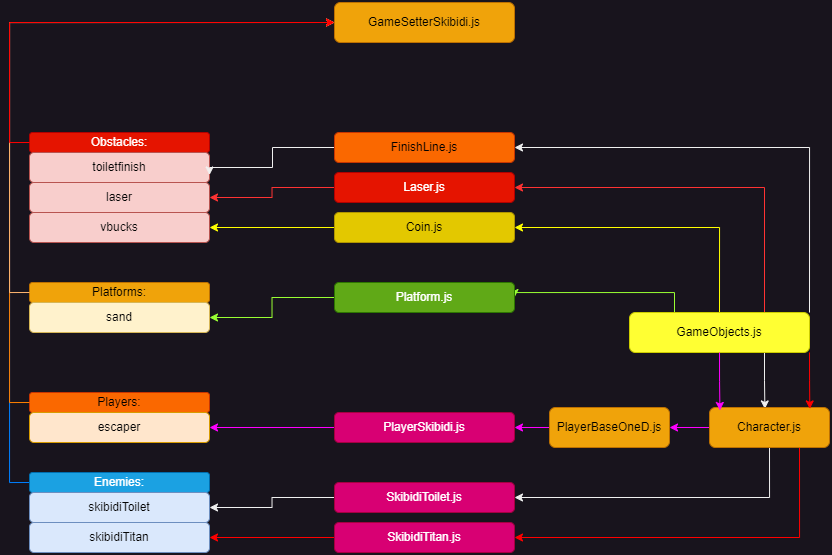

The diagram above was exported from draw.io. Its source (the exported page's mxGraphModel, read from the mxfile embedded in the PNG):
<mxGraphModel dx="987" dy="577" grid="1" gridSize="10" guides="1" tooltips="1" connect="1" arrows="1" fold="1" page="1" pageScale="1" pageWidth="850" pageHeight="1100" math="0" shadow="0">
  <root>
    <mxCell id="0" />
    <mxCell id="1" parent="0" />
    <mxCell id="DCforT8iaWmOigPHQdEc-1" value="GameSetterSkibidi.js" style="rounded=1;whiteSpace=wrap;html=1;fillColor=#f0a30a;fontColor=#000000;strokeColor=#BD7000;" vertex="1" parent="1">
      <mxGeometry x="335" y="40" width="180" height="40" as="geometry" />
    </mxCell>
    <mxCell id="DCforT8iaWmOigPHQdEc-43" style="edgeStyle=orthogonalEdgeStyle;rounded=0;orthogonalLoop=1;jettySize=auto;html=1;exitX=1;exitY=0;exitDx=0;exitDy=0;entryX=1;entryY=0.5;entryDx=0;entryDy=0;" edge="1" parent="1" source="DCforT8iaWmOigPHQdEc-2" target="DCforT8iaWmOigPHQdEc-30">
      <mxGeometry relative="1" as="geometry" />
    </mxCell>
    <mxCell id="DCforT8iaWmOigPHQdEc-44" style="edgeStyle=orthogonalEdgeStyle;rounded=0;orthogonalLoop=1;jettySize=auto;html=1;exitX=0.75;exitY=0;exitDx=0;exitDy=0;entryX=1;entryY=0.5;entryDx=0;entryDy=0;strokeColor=#FF3333;" edge="1" parent="1" source="DCforT8iaWmOigPHQdEc-2" target="DCforT8iaWmOigPHQdEc-28">
      <mxGeometry relative="1" as="geometry" />
    </mxCell>
    <mxCell id="DCforT8iaWmOigPHQdEc-45" style="edgeStyle=orthogonalEdgeStyle;rounded=0;orthogonalLoop=1;jettySize=auto;html=1;exitX=0.5;exitY=0;exitDx=0;exitDy=0;entryX=1;entryY=0.5;entryDx=0;entryDy=0;strokeColor=#FFFF00;" edge="1" parent="1" source="DCforT8iaWmOigPHQdEc-2" target="DCforT8iaWmOigPHQdEc-29">
      <mxGeometry relative="1" as="geometry" />
    </mxCell>
    <mxCell id="DCforT8iaWmOigPHQdEc-54" style="edgeStyle=orthogonalEdgeStyle;rounded=0;orthogonalLoop=1;jettySize=auto;html=1;exitX=0.25;exitY=0;exitDx=0;exitDy=0;entryX=1;entryY=0.5;entryDx=0;entryDy=0;strokeColor=#99FF33;" edge="1" parent="1" source="DCforT8iaWmOigPHQdEc-2" target="DCforT8iaWmOigPHQdEc-53">
      <mxGeometry relative="1" as="geometry">
        <Array as="points">
          <mxPoint x="675" y="330" />
          <mxPoint x="515" y="330" />
        </Array>
      </mxGeometry>
    </mxCell>
    <mxCell id="DCforT8iaWmOigPHQdEc-68" style="edgeStyle=orthogonalEdgeStyle;rounded=0;orthogonalLoop=1;jettySize=auto;html=1;exitX=0.75;exitY=1;exitDx=0;exitDy=0;" edge="1" parent="1" source="DCforT8iaWmOigPHQdEc-2">
      <mxGeometry relative="1" as="geometry">
        <mxPoint x="765.3810105096725" y="446.42857724144346" as="targetPoint" />
      </mxGeometry>
    </mxCell>
    <mxCell id="DCforT8iaWmOigPHQdEc-2" value="GameObjects.js" style="rounded=1;whiteSpace=wrap;html=1;fillColor=#FFFF33;fontColor=#000000;strokeColor=#CCCC00;" vertex="1" parent="1">
      <mxGeometry x="630" y="350" width="180" height="40" as="geometry" />
    </mxCell>
    <mxCell id="DCforT8iaWmOigPHQdEc-6" value="Obstacles:" style="rounded=1;whiteSpace=wrap;html=1;fillColor=#e51400;fontColor=#ffffff;strokeColor=#B20000;" vertex="1" parent="1">
      <mxGeometry x="30" y="170" width="180" height="20" as="geometry" />
    </mxCell>
    <mxCell id="DCforT8iaWmOigPHQdEc-7" value="&lt;font color=&quot;#050505&quot;&gt;toiletfinish&lt;/font&gt;" style="rounded=1;whiteSpace=wrap;html=1;fillColor=#f8cecc;strokeColor=#b85450;" vertex="1" parent="1">
      <mxGeometry x="30" y="190" width="180" height="30" as="geometry" />
    </mxCell>
    <mxCell id="DCforT8iaWmOigPHQdEc-8" value="&lt;font color=&quot;#050505&quot;&gt;laser&lt;/font&gt;" style="rounded=1;whiteSpace=wrap;html=1;fillColor=#f8cecc;strokeColor=#b85450;" vertex="1" parent="1">
      <mxGeometry x="30" y="220" width="180" height="30" as="geometry" />
    </mxCell>
    <mxCell id="DCforT8iaWmOigPHQdEc-9" value="&lt;font color=&quot;#050505&quot;&gt;vbucks&lt;/font&gt;" style="rounded=1;whiteSpace=wrap;html=1;fillColor=#f8cecc;strokeColor=#b85450;" vertex="1" parent="1">
      <mxGeometry x="30" y="250" width="180" height="30" as="geometry" />
    </mxCell>
    <mxCell id="DCforT8iaWmOigPHQdEc-11" value="Platforms:" style="rounded=1;whiteSpace=wrap;html=1;fillColor=#f0a30a;fontColor=#000000;strokeColor=#BD7000;" vertex="1" parent="1">
      <mxGeometry x="30" y="320" width="180" height="20" as="geometry" />
    </mxCell>
    <mxCell id="DCforT8iaWmOigPHQdEc-12" value="&lt;font color=&quot;#050505&quot;&gt;sand&lt;/font&gt;" style="rounded=1;whiteSpace=wrap;html=1;fillColor=#fff2cc;strokeColor=#d6b656;" vertex="1" parent="1">
      <mxGeometry x="30" y="340" width="180" height="30" as="geometry" />
    </mxCell>
    <mxCell id="DCforT8iaWmOigPHQdEc-15" value="Players:" style="rounded=1;whiteSpace=wrap;html=1;fillColor=#fa6800;fontColor=#000000;strokeColor=#C73500;" vertex="1" parent="1">
      <mxGeometry x="30" y="430" width="180" height="20" as="geometry" />
    </mxCell>
    <mxCell id="DCforT8iaWmOigPHQdEc-16" value="&lt;font color=&quot;#050505&quot;&gt;escaper&lt;/font&gt;" style="rounded=1;whiteSpace=wrap;html=1;fillColor=#ffe6cc;strokeColor=#d79b00;" vertex="1" parent="1">
      <mxGeometry x="30" y="450" width="180" height="30" as="geometry" />
    </mxCell>
    <mxCell id="DCforT8iaWmOigPHQdEc-49" style="edgeStyle=orthogonalEdgeStyle;rounded=0;orthogonalLoop=1;jettySize=auto;html=1;exitX=0;exitY=0.5;exitDx=0;exitDy=0;entryX=0;entryY=0.5;entryDx=0;entryDy=0;strokeColor=#007FFF;" edge="1" parent="1" source="DCforT8iaWmOigPHQdEc-18" target="DCforT8iaWmOigPHQdEc-1">
      <mxGeometry relative="1" as="geometry" />
    </mxCell>
    <mxCell id="DCforT8iaWmOigPHQdEc-18" value="Enemies:" style="rounded=1;whiteSpace=wrap;html=1;fillColor=#1ba1e2;fontColor=#ffffff;strokeColor=#006EAF;" vertex="1" parent="1">
      <mxGeometry x="30" y="510" width="180" height="20" as="geometry" />
    </mxCell>
    <mxCell id="DCforT8iaWmOigPHQdEc-19" value="&lt;font color=&quot;#050505&quot;&gt;skibidiToilet&lt;/font&gt;" style="rounded=1;whiteSpace=wrap;html=1;fillColor=#dae8fc;strokeColor=#6c8ebf;" vertex="1" parent="1">
      <mxGeometry x="30" y="530" width="180" height="30" as="geometry" />
    </mxCell>
    <mxCell id="DCforT8iaWmOigPHQdEc-20" value="&lt;font color=&quot;#050505&quot;&gt;skibidiTitan&lt;/font&gt;" style="rounded=1;whiteSpace=wrap;html=1;fillColor=#dae8fc;strokeColor=#6c8ebf;" vertex="1" parent="1">
      <mxGeometry x="30" y="560" width="180" height="30" as="geometry" />
    </mxCell>
    <mxCell id="DCforT8iaWmOigPHQdEc-46" style="edgeStyle=orthogonalEdgeStyle;rounded=0;orthogonalLoop=1;jettySize=auto;html=1;exitX=0;exitY=0.5;exitDx=0;exitDy=0;strokeColor=#FF3333;" edge="1" parent="1" source="DCforT8iaWmOigPHQdEc-28" target="DCforT8iaWmOigPHQdEc-8">
      <mxGeometry relative="1" as="geometry" />
    </mxCell>
    <mxCell id="DCforT8iaWmOigPHQdEc-28" value="Laser.js" style="rounded=1;whiteSpace=wrap;html=1;fillColor=#e51400;fontColor=#ffffff;strokeColor=#B20000;" vertex="1" parent="1">
      <mxGeometry x="335" y="210" width="180" height="30" as="geometry" />
    </mxCell>
    <mxCell id="DCforT8iaWmOigPHQdEc-48" style="edgeStyle=orthogonalEdgeStyle;rounded=0;orthogonalLoop=1;jettySize=auto;html=1;exitX=0;exitY=0.5;exitDx=0;exitDy=0;entryX=1;entryY=0.5;entryDx=0;entryDy=0;strokeColor=#FFFF00;" edge="1" parent="1" source="DCforT8iaWmOigPHQdEc-29" target="DCforT8iaWmOigPHQdEc-9">
      <mxGeometry relative="1" as="geometry" />
    </mxCell>
    <mxCell id="DCforT8iaWmOigPHQdEc-29" value="Coin.js" style="rounded=1;whiteSpace=wrap;html=1;fillColor=#e3c800;fontColor=#000000;strokeColor=#B09500;" vertex="1" parent="1">
      <mxGeometry x="335" y="250" width="180" height="30" as="geometry" />
    </mxCell>
    <mxCell id="DCforT8iaWmOigPHQdEc-47" style="edgeStyle=orthogonalEdgeStyle;rounded=0;orthogonalLoop=1;jettySize=auto;html=1;exitX=0;exitY=0.5;exitDx=0;exitDy=0;entryX=1;entryY=0.75;entryDx=0;entryDy=0;" edge="1" parent="1" source="DCforT8iaWmOigPHQdEc-30" target="DCforT8iaWmOigPHQdEc-7">
      <mxGeometry relative="1" as="geometry">
        <Array as="points">
          <mxPoint x="273" y="185" />
          <mxPoint x="273" y="205" />
          <mxPoint x="210" y="205" />
        </Array>
      </mxGeometry>
    </mxCell>
    <mxCell id="DCforT8iaWmOigPHQdEc-30" value="FinishLine.js" style="rounded=1;whiteSpace=wrap;html=1;fillColor=#fa6800;fontColor=#000000;strokeColor=#C73500;" vertex="1" parent="1">
      <mxGeometry x="335" y="170" width="180" height="30" as="geometry" />
    </mxCell>
    <mxCell id="DCforT8iaWmOigPHQdEc-50" style="edgeStyle=orthogonalEdgeStyle;rounded=0;orthogonalLoop=1;jettySize=auto;html=1;exitX=0;exitY=0.5;exitDx=0;exitDy=0;entryX=0;entryY=0.5;entryDx=0;entryDy=0;strokeColor=#FF8000;" edge="1" parent="1" source="DCforT8iaWmOigPHQdEc-15" target="DCforT8iaWmOigPHQdEc-1">
      <mxGeometry relative="1" as="geometry">
        <Array as="points">
          <mxPoint x="10" y="440" />
          <mxPoint x="10" y="60" />
        </Array>
      </mxGeometry>
    </mxCell>
    <mxCell id="DCforT8iaWmOigPHQdEc-51" style="edgeStyle=orthogonalEdgeStyle;rounded=0;orthogonalLoop=1;jettySize=auto;html=1;exitX=0;exitY=0.5;exitDx=0;exitDy=0;entryX=0;entryY=0.5;entryDx=0;entryDy=0;fillColor=#f0a30a;strokeColor=#FFB570;" edge="1" parent="1" source="DCforT8iaWmOigPHQdEc-11" target="DCforT8iaWmOigPHQdEc-1">
      <mxGeometry relative="1" as="geometry" />
    </mxCell>
    <mxCell id="DCforT8iaWmOigPHQdEc-52" style="edgeStyle=orthogonalEdgeStyle;rounded=0;orthogonalLoop=1;jettySize=auto;html=1;exitX=0;exitY=0.5;exitDx=0;exitDy=0;entryX=0;entryY=0.5;entryDx=0;entryDy=0;fillColor=#e51400;strokeColor=#FF0000;" edge="1" parent="1" source="DCforT8iaWmOigPHQdEc-6" target="DCforT8iaWmOigPHQdEc-1">
      <mxGeometry relative="1" as="geometry" />
    </mxCell>
    <mxCell id="DCforT8iaWmOigPHQdEc-55" style="edgeStyle=orthogonalEdgeStyle;rounded=0;orthogonalLoop=1;jettySize=auto;html=1;exitX=0;exitY=0.5;exitDx=0;exitDy=0;entryX=1;entryY=0.5;entryDx=0;entryDy=0;strokeColor=#99FF33;" edge="1" parent="1" source="DCforT8iaWmOigPHQdEc-53" target="DCforT8iaWmOigPHQdEc-12">
      <mxGeometry relative="1" as="geometry" />
    </mxCell>
    <mxCell id="DCforT8iaWmOigPHQdEc-53" value="Platform.js" style="rounded=1;whiteSpace=wrap;html=1;fillColor=#60a917;fontColor=#ffffff;strokeColor=#2D7600;" vertex="1" parent="1">
      <mxGeometry x="335" y="320" width="180" height="30" as="geometry" />
    </mxCell>
    <mxCell id="DCforT8iaWmOigPHQdEc-60" style="edgeStyle=orthogonalEdgeStyle;rounded=0;orthogonalLoop=1;jettySize=auto;html=1;exitX=0;exitY=0.5;exitDx=0;exitDy=0;entryX=1;entryY=0.5;entryDx=0;entryDy=0;strokeColor=#FF00FF;" edge="1" parent="1" source="DCforT8iaWmOigPHQdEc-56" target="DCforT8iaWmOigPHQdEc-16">
      <mxGeometry relative="1" as="geometry" />
    </mxCell>
    <mxCell id="DCforT8iaWmOigPHQdEc-56" value="PlayerSkibidi.js" style="rounded=1;whiteSpace=wrap;html=1;fillColor=#d80073;fontColor=#ffffff;strokeColor=#A50040;" vertex="1" parent="1">
      <mxGeometry x="335" y="450" width="180" height="30" as="geometry" />
    </mxCell>
    <mxCell id="DCforT8iaWmOigPHQdEc-59" style="edgeStyle=orthogonalEdgeStyle;rounded=0;orthogonalLoop=1;jettySize=auto;html=1;exitX=0;exitY=0.5;exitDx=0;exitDy=0;entryX=1;entryY=0.5;entryDx=0;entryDy=0;strokeColor=#FF00FF;" edge="1" parent="1" source="DCforT8iaWmOigPHQdEc-58" target="DCforT8iaWmOigPHQdEc-56">
      <mxGeometry relative="1" as="geometry" />
    </mxCell>
    <mxCell id="DCforT8iaWmOigPHQdEc-58" value="PlayerBaseOneD.js" style="rounded=1;whiteSpace=wrap;html=1;fillColor=#f0a30a;fontColor=#000000;strokeColor=#BD7000;" vertex="1" parent="1">
      <mxGeometry x="550" y="445" width="120" height="40" as="geometry" />
    </mxCell>
    <mxCell id="DCforT8iaWmOigPHQdEc-62" style="edgeStyle=orthogonalEdgeStyle;rounded=0;orthogonalLoop=1;jettySize=auto;html=1;exitX=0;exitY=0.5;exitDx=0;exitDy=0;entryX=1;entryY=0.5;entryDx=0;entryDy=0;strokeColor=#FF00FF;" edge="1" parent="1" source="DCforT8iaWmOigPHQdEc-61" target="DCforT8iaWmOigPHQdEc-58">
      <mxGeometry relative="1" as="geometry" />
    </mxCell>
    <mxCell id="DCforT8iaWmOigPHQdEc-69" style="edgeStyle=orthogonalEdgeStyle;rounded=0;orthogonalLoop=1;jettySize=auto;html=1;exitX=0.5;exitY=1;exitDx=0;exitDy=0;entryX=1;entryY=0.5;entryDx=0;entryDy=0;" edge="1" parent="1" source="DCforT8iaWmOigPHQdEc-61" target="DCforT8iaWmOigPHQdEc-64">
      <mxGeometry relative="1" as="geometry" />
    </mxCell>
    <mxCell id="DCforT8iaWmOigPHQdEc-72" style="edgeStyle=orthogonalEdgeStyle;rounded=0;orthogonalLoop=1;jettySize=auto;html=1;exitX=0.75;exitY=1;exitDx=0;exitDy=0;entryX=1;entryY=0.5;entryDx=0;entryDy=0;strokeColor=#FF0000;" edge="1" parent="1" source="DCforT8iaWmOigPHQdEc-61" target="DCforT8iaWmOigPHQdEc-65">
      <mxGeometry relative="1" as="geometry" />
    </mxCell>
    <mxCell id="DCforT8iaWmOigPHQdEc-61" value="Character.js" style="rounded=1;whiteSpace=wrap;html=1;fillColor=#f0a30a;fontColor=#000000;strokeColor=#BD7000;" vertex="1" parent="1">
      <mxGeometry x="710" y="445" width="120" height="40" as="geometry" />
    </mxCell>
    <mxCell id="DCforT8iaWmOigPHQdEc-70" style="edgeStyle=orthogonalEdgeStyle;rounded=0;orthogonalLoop=1;jettySize=auto;html=1;exitX=0;exitY=0.5;exitDx=0;exitDy=0;entryX=1;entryY=0.5;entryDx=0;entryDy=0;" edge="1" parent="1" source="DCforT8iaWmOigPHQdEc-64" target="DCforT8iaWmOigPHQdEc-19">
      <mxGeometry relative="1" as="geometry" />
    </mxCell>
    <mxCell id="DCforT8iaWmOigPHQdEc-64" value="SkibidiToilet.js" style="rounded=1;whiteSpace=wrap;html=1;fillColor=#d80073;fontColor=#ffffff;strokeColor=#A50040;" vertex="1" parent="1">
      <mxGeometry x="335" y="520" width="180" height="30" as="geometry" />
    </mxCell>
    <mxCell id="DCforT8iaWmOigPHQdEc-73" style="edgeStyle=orthogonalEdgeStyle;rounded=0;orthogonalLoop=1;jettySize=auto;html=1;exitX=0;exitY=0.5;exitDx=0;exitDy=0;entryX=1;entryY=0.5;entryDx=0;entryDy=0;strokeColor=#FF0000;" edge="1" parent="1" source="DCforT8iaWmOigPHQdEc-65" target="DCforT8iaWmOigPHQdEc-20">
      <mxGeometry relative="1" as="geometry" />
    </mxCell>
    <mxCell id="DCforT8iaWmOigPHQdEc-65" value="SkibidiTitan.js" style="rounded=1;whiteSpace=wrap;html=1;fillColor=#d80073;fontColor=#ffffff;strokeColor=#A50040;" vertex="1" parent="1">
      <mxGeometry x="335" y="560" width="180" height="30" as="geometry" />
    </mxCell>
    <mxCell id="DCforT8iaWmOigPHQdEc-67" style="edgeStyle=orthogonalEdgeStyle;rounded=0;orthogonalLoop=1;jettySize=auto;html=1;exitX=0.5;exitY=1;exitDx=0;exitDy=0;entryX=0.087;entryY=0.074;entryDx=0;entryDy=0;entryPerimeter=0;strokeColor=#FF00FF;" edge="1" parent="1" source="DCforT8iaWmOigPHQdEc-2" target="DCforT8iaWmOigPHQdEc-61">
      <mxGeometry relative="1" as="geometry" />
    </mxCell>
    <mxCell id="DCforT8iaWmOigPHQdEc-71" style="edgeStyle=orthogonalEdgeStyle;rounded=0;orthogonalLoop=1;jettySize=auto;html=1;exitX=1;exitY=1;exitDx=0;exitDy=0;entryX=0.836;entryY=0.036;entryDx=0;entryDy=0;entryPerimeter=0;strokeColor=#FF0000;" edge="1" parent="1" source="DCforT8iaWmOigPHQdEc-2" target="DCforT8iaWmOigPHQdEc-61">
      <mxGeometry relative="1" as="geometry" />
    </mxCell>
  </root>
</mxGraphModel>